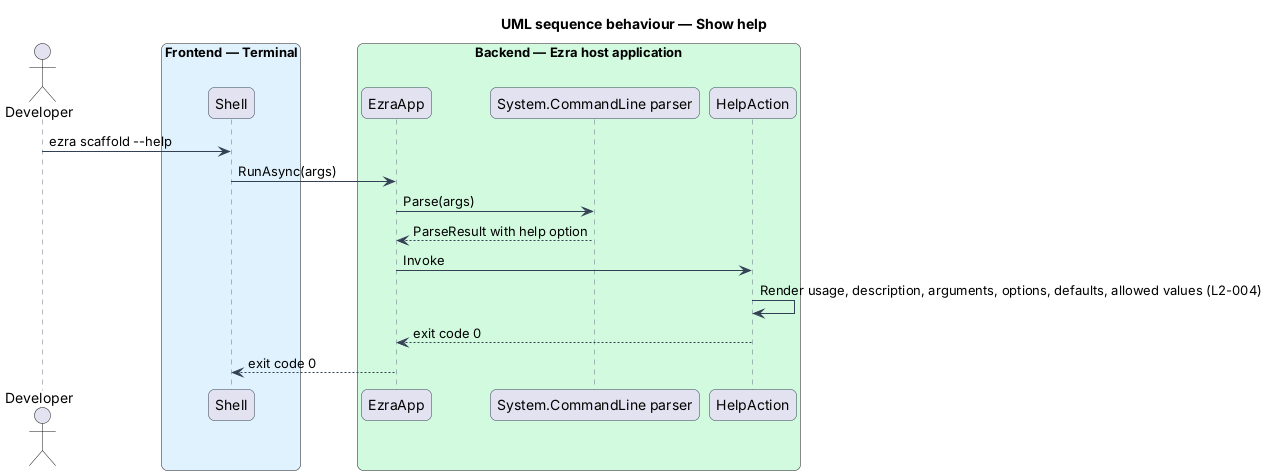

The diagram above was rendered by PlantUML. Its source (embedded in the PNG):
@startuml
title UML sequence behaviour — Show help
skinparam backgroundColor #FFFFFF
skinparam shadowing false
skinparam roundcorner 12
skinparam defaultFontName Arial
skinparam ArrowColor #344054
skinparam sequence {
  ParticipantBorderColor #344054
  LifeLineBorderColor #667085
}
actor "Developer" as dev
box "Frontend — Terminal" #E0F2FE
  participant "Shell" as shell
end box
box "Backend — Ezra host application" #D1FADF
  participant "EzraApp" as app
  participant "System.CommandLine parser" as parser
  participant "HelpAction" as help
end box
dev -> shell : ezra scaffold --help
shell -> app : RunAsync(args)
app -> parser : Parse(args)
parser --> app : ParseResult with help option
app -> help : Invoke
help -> help : Render usage, description, arguments, options, defaults, allowed values (L2-004)
help --> app : exit code 0
app --> shell : exit code 0
@enduml